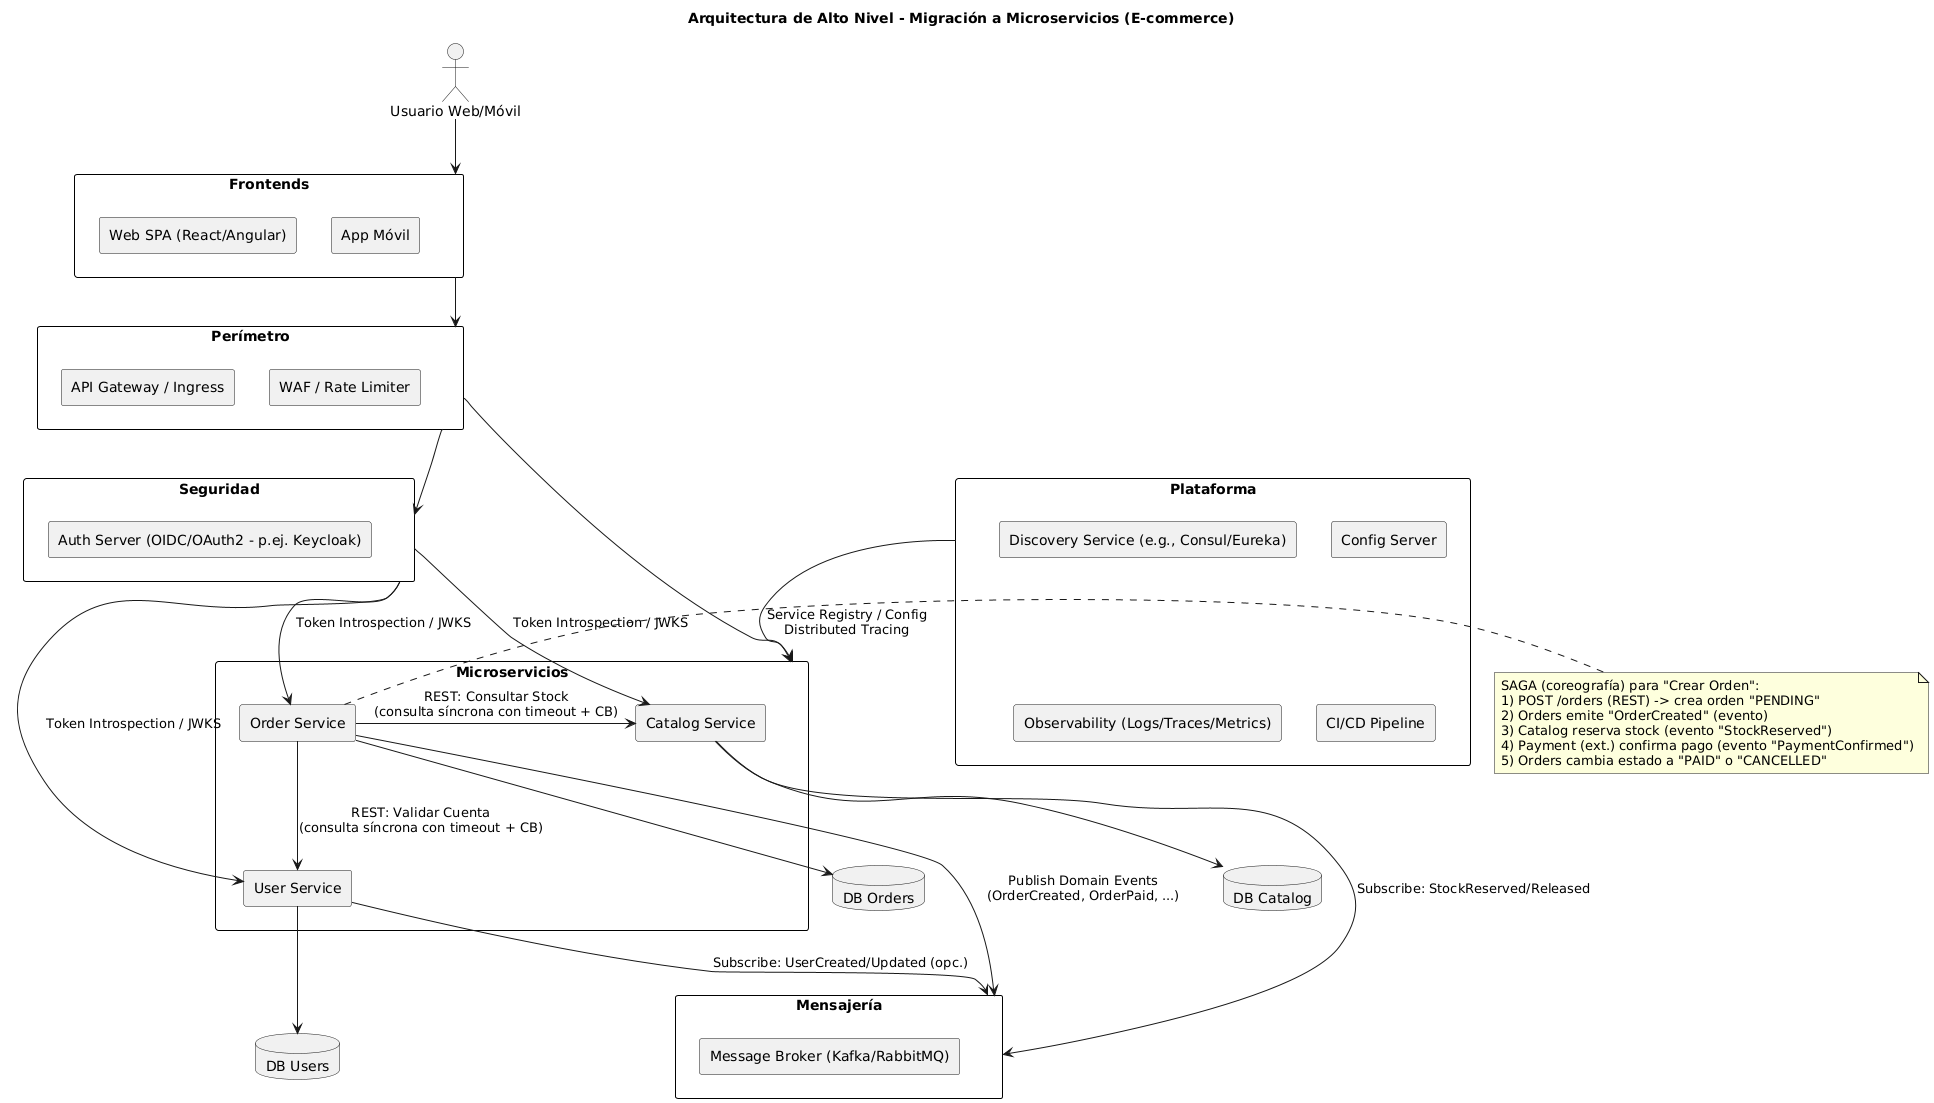

The diagram above was rendered by PlantUML. Its source (embedded in the PNG):
@startuml
title Arquitectura de Alto Nivel - Migración a Microservicios (E-commerce)

skinparam componentStyle rectangle
skinparam rectangle {
  BorderColor black
  ArrowColor black
}

actor "Usuario Web/Móvil" as user

rectangle "Frontends" as FE {
  [Web SPA (React/Angular)]
  [App Móvil]
}

rectangle "Perímetro" as DMZ {
  [API Gateway / Ingress]
  [WAF / Rate Limiter]
}

rectangle "Plataforma" as PLATFORM {
  [Discovery Service (e.g., Consul/Eureka)]
  [Config Server]
  [Observability (Logs/Traces/Metrics)]
  [CI/CD Pipeline]
}

rectangle "Seguridad" as SEC {
  [Auth Server (OIDC/OAuth2 - p.ej. Keycloak)]
}

rectangle "Mensajería" as MSG {
  [Message Broker (Kafka/RabbitMQ)]
}

rectangle "Microservicios" as MS {
  component "Catalog Service" as Catalog
  component "User Service" as Users
  component "Order Service" as Orders
}

database "DB Catalog" as DBc
database "DB Users" as DBu
database "DB Orders" as DBo

FE -down-> DMZ
user --> FE
DMZ --> MS
DMZ --> SEC

SEC --> Users : Token Introspection / JWKS
SEC --> Orders : Token Introspection / JWKS
SEC --> Catalog : Token Introspection / JWKS

Orders --> MSG : Publish Domain Events\n(OrderCreated, OrderPaid, ...)
Catalog --> MSG : Subscribe: StockReserved/Released
Users --> MSG : Subscribe: UserCreated/Updated (opc.)

Catalog --> DBc
Users --> DBu
Orders --> DBo

Orders -right-> Catalog : REST: Consultar Stock\n(consulta síncrona con timeout + CB)
Orders -down-> Users : REST: Validar Cuenta\n(consulta síncrona con timeout + CB)

MS -[hidden]- PLATFORM
PLATFORM -down-> MS : Service Registry / Config\nDistributed Tracing

note right of Orders
SAGA (coreografía) para "Crear Orden":
1) POST /orders (REST) -> crea orden "PENDING"
2) Orders emite "OrderCreated" (evento)
3) Catalog reserva stock (evento "StockReserved")
4) Payment (ext.) confirma pago (evento "PaymentConfirmed")
5) Orders cambia estado a "PAID" o "CANCELLED"
end note
@enduml